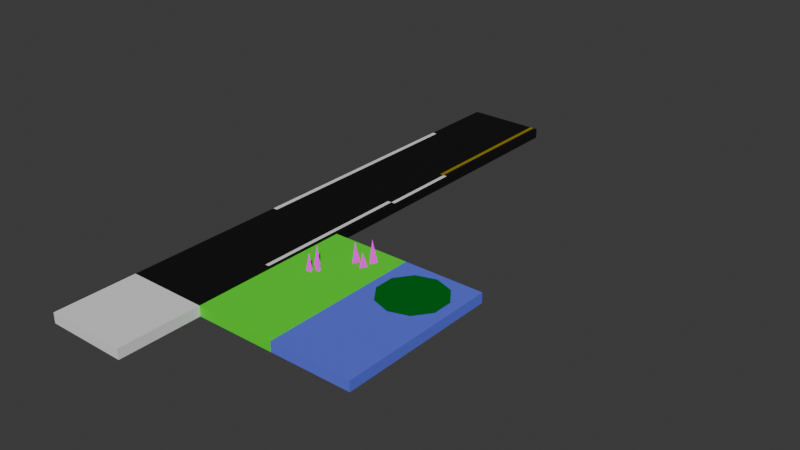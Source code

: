 # Source: meshlib.blend  (saved by Blender 4.5.90; exported with 4.5.12 LTS)
import bpy
from mathutils import Matrix  # noqa: F401  (used for matrix-valued properties, if any)

bpy.ops.wm.read_factory_settings(use_empty=True)
scene = bpy.context.scene
scene.name = 'Scene'

# ---- collections
col_collection = bpy.data.collections.new('Collection'); scene.collection.children.link(col_collection)
col_tmp = bpy.data.collections.new('tmp'); scene.collection.children.link(col_tmp)

# ---- images (referenced by path relative to the original .blend; pixels are not part of the script)
import os
ASSET_DIR = os.environ.get("B2B_ASSET_DIR", "")  # directory of the original .blend (textures are referenced by path, not embedded)
HERE = os.path.dirname(os.path.abspath(__file__))  # packed textures are extracted next to this script under _unpacked/

def load_image(name, relpath, width, height, colorspace="sRGB"):
    """Load a texture the original file referenced (path relative to the .blend, or extracted next to this script)."""
    p = next((c for c in (os.path.join(HERE, relpath), os.path.join(ASSET_DIR, relpath)) if relpath and os.path.exists(c)), "")
    if p:
        img = bpy.data.images.load(p, check_existing=True)
        img.name = name
    else:  # same state as the original file: an image datablock whose file is absent (Cycles renders it pink)
        img = bpy.data.images.new(name, width, height)
        img.source = "FILE"
        img.filepath = "//" + (relpath or name)
    img.colorspace_settings.name = colorspace
    return img
img_grass_jpg = load_image('grass.jpg', 'grass.jpg', 1024, 1024, 'sRGB')

# ---- materials (node trees are filled in below, after node groups)
mat_road = bpy.data.materials.new('Road')
mat_whitepaint = bpy.data.materials.new('WhitePaint')
mat_grass = bpy.data.materials.new('Grass')
mat_water = bpy.data.materials.new('Water')
mat_lilypad = bpy.data.materials.new('Lilypad')
mat_yellowpaint = bpy.data.materials.new('YellowPaint')
mat_grassgrowth = bpy.data.materials.new('GrassGrowth')

# ---- material node trees
mat_road.use_nodes = True; mat_road.node_tree.nodes.clear()
_N = mat_road.node_tree.nodes; _L = mat_road.node_tree.links
n0 = _N.new('ShaderNodeOutputMaterial'); n0.name = 'Material Output'; n0.location = (200, 100)
n1 = _N.new('ShaderNodeBsdfPrincipled'); n1.name = 'Principled BSDF'; n1.location = (-200, 100)
n1.inputs[0].default_value = (0.007499, 0.007499, 0.007499, 1.0)
n1.inputs[2].default_value = 1.0
n1.inputs[7].default_value = 1.0
n1.inputs[13].default_value = 0.0
_L.new(n1.outputs[0], n0.inputs[0])
n0.is_active_output = True
mat_whitepaint.use_nodes = True; mat_whitepaint.node_tree.nodes.clear()
_N = mat_whitepaint.node_tree.nodes; _L = mat_whitepaint.node_tree.links
n0 = _N.new('ShaderNodeOutputMaterial'); n0.name = 'Material Output'; n0.location = (200, 100)
n1 = _N.new('ShaderNodeBsdfPrincipled'); n1.name = 'Principled BSDF'; n1.location = (-200, 100)
n1.inputs[0].default_value = (0.7991, 0.7991, 0.7991, 1.0)
n1.inputs[13].default_value = 0.0
_L.new(n1.outputs[0], n0.inputs[0])
n0.is_active_output = True
mat_grass.use_nodes = True; mat_grass.node_tree.nodes.clear()
_N = mat_grass.node_tree.nodes; _L = mat_grass.node_tree.links
n0 = _N.new('ShaderNodeOutputMaterial'); n0.name = 'Material Output'; n0.location = (307, 161)
n1 = _N.new('ShaderNodeBsdfPrincipled'); n1.name = 'Principled BSDF'; n1.location = (-93, 161)
n1.inputs[0].default_value = (0.08232, 0.8156, 0.02711, 1.0)
n1.inputs[2].default_value = 1.0
n1.inputs[13].default_value = 0.0
_L.new(n1.outputs[0], n0.inputs[0])
n0.is_active_output = True
mat_water.use_nodes = True; mat_water.node_tree.nodes.clear()
_N = mat_water.node_tree.nodes; _L = mat_water.node_tree.links
n0 = _N.new('ShaderNodeBsdfPrincipled'); n0.name = 'Principled BSDF'; n0.location = (-200, 100)
n0.inputs[0].default_value = (0.1204, 0.1601, 0.8007, 1.0)
n0.inputs[13].default_value = 0.0
n1 = _N.new('ShaderNodeOutputMaterial'); n1.name = 'Material Output'; n1.location = (200, 100)
_L.new(n0.outputs[0], n1.inputs[0])
n1.is_active_output = True
mat_lilypad.use_nodes = True; mat_lilypad.node_tree.nodes.clear()
_N = mat_lilypad.node_tree.nodes; _L = mat_lilypad.node_tree.links
n0 = _N.new('ShaderNodeBsdfPrincipled'); n0.name = 'Principled BSDF'; n0.location = (-200, 100)
n0.inputs[0].default_value = (0.0009754, 0.1538, 0.01595, 1.0)
n0.inputs[13].default_value = 0.0
n1 = _N.new('ShaderNodeOutputMaterial'); n1.name = 'Material Output'; n1.location = (200, 100)
_L.new(n0.outputs[0], n1.inputs[0])
n1.is_active_output = True
mat_yellowpaint.use_nodes = True; mat_yellowpaint.node_tree.nodes.clear()
_N = mat_yellowpaint.node_tree.nodes; _L = mat_yellowpaint.node_tree.links
n0 = _N.new('ShaderNodeBsdfPrincipled'); n0.name = 'Principled BSDF'; n0.location = (-200, 100)
n0.inputs[0].default_value = (0.3078, 0.2253, 0.005173, 1.0)
n0.inputs[13].default_value = 0.0
n1 = _N.new('ShaderNodeOutputMaterial'); n1.name = 'Material Output'; n1.location = (200, 100)
_L.new(n0.outputs[0], n1.inputs[0])
n1.is_active_output = True
mat_grassgrowth.use_nodes = True; mat_grassgrowth.node_tree.nodes.clear()
_N = mat_grassgrowth.node_tree.nodes; _L = mat_grassgrowth.node_tree.links
n0 = _N.new('ShaderNodeOutputMaterial'); n0.name = 'Material Output'; n0.location = (307, 161)
n1 = _N.new('ShaderNodeTexImage'); n1.name = 'Image Texture'; n1.location = (-8, 190)
n1.image = img_grass_jpg
n1.extension = 'MIRROR'
n2 = _N.new('ShaderNodeMapping'); n2.name = 'Mapping'; n2.location = (-217, 230)
n3 = _N.new('ShaderNodeTexCoord'); n3.name = 'Texture Coordinate'; n3.location = (-427, 195)
_L.new(n1.outputs[0], n0.inputs[0])
_L.new(n2.outputs[0], n1.inputs[0])
_L.new(n3.outputs[2], n2.inputs[0])
n0.is_active_output = True

# ---- world
world_world = bpy.data.worlds.new('World'); scene.world = world_world
world_world.color = (0.05088, 0.05088, 0.05088)
world_world.sun_shadow_jitter_overblur = 0.0

# ---- meshes
me_cube_002 = bpy.data.meshes.new('Cube.002')
me_cube_002.from_pydata([(-1.0, -1.0, -0.25), (-1.0, -1.0, 0.0), (-1.0, 1.0, -0.25), (-1.0, 1.0, 0.0), (1.0, -1.0, -0.25), (1.0, -1.0, 0.0), (1.0, 1.0, -0.25), (1.0, 1.0, 0.0)], [], [(0, 1, 3, 2), (2, 3, 7, 6), (6, 7, 5, 4), (4, 5, 1, 0), (2, 6, 4, 0), (7, 3, 1, 5)])
_uv = me_cube_002.uv_layers.new(name='UVMap')
_uv.uv.foreach_set('vector', [0.375, 0.0, 0.625, 0.0, 0.625, 0.25, 0.375, 0.25, 0.375, 0.25, 0.625, 0.25, 0.625, 0.5, 0.375, 0.5, 0.375, 0.5, 0.625, 0.5, 0.625, 0.75, 0.375, 0.75, 0.375, 0.75, 0.625, 0.75, 0.625, 1.0, 0.375, 1.0, 0.125, 0.5, 0.375, 0.5, 0.375, 0.75, 0.125, 0.75, 0.625, 0.5, 0.875, 0.5, 0.875, 0.75, 0.625, 0.75])
me_cube_002.update()
me_cube_003 = bpy.data.meshes.new('Cube.003')
me_cube_003.from_pydata([(-1.0, -1.0, -0.25), (-1.0, -1.0, 0.0), (-1.0, 1.0, -0.25), (-1.0, 1.0, 0.0), (1.0, -1.0, -0.25), (1.0, -1.0, 0.0), (1.0, 1.0, -0.25), (1.0, 1.0, 0.0)], [], [(0, 1, 3, 2), (2, 3, 7, 6), (6, 7, 5, 4), (4, 5, 1, 0), (2, 6, 4, 0), (7, 3, 1, 5)])
_uv = me_cube_003.uv_layers.new(name='UVMap')
_uv.uv.foreach_set('vector', [0.375, 0.0, 0.625, 0.0, 0.625, 0.25, 0.375, 0.25, 0.375, 0.25, 0.625, 0.25, 0.625, 0.5, 0.375, 0.5, 0.375, 0.5, 0.625, 0.5, 0.625, 0.75, 0.375, 0.75, 0.375, 0.75, 0.625, 0.75, 0.625, 1.0, 0.375, 1.0, 0.125, 0.5, 0.375, 0.5, 0.375, 0.75, 0.125, 0.75, 0.625, 0.5, 0.875, 0.5, 0.875, 0.75, 0.625, 0.75])
me_cube_003.materials.append(mat_road)
me_cube_003.update()
me_cube_004 = bpy.data.meshes.new('Cube.004')
me_cube_004.from_pydata([(-1.0, -1.0, -0.25), (-1.0, -1.0, 0.0), (-1.0, 1.0, -0.25), (-1.0, 1.0, 0.0), (1.0, -1.0, -0.25), (1.0, -1.0, 0.0), (1.0, 1.0, -0.25), (1.0, 1.0, 0.0), (0.8, 1.0, -0.25), (0.8, 1.0, 0.0), (0.8, -1.0, -0.25), (0.8, -1.0, 0.0), (0.9, 1.0, 0.0), (0.9, -1.0, -0.25), (0.9, 1.0, -0.25), (0.9, -1.0, 0.0)], [], [(0, 1, 3, 2), (14, 12, 7, 6), (6, 7, 5, 4), (10, 11, 1, 0), (14, 6, 4, 13), (9, 3, 1, 11), (12, 9, 11, 15), (2, 8, 10, 0), (13, 15, 11, 10), (2, 3, 9, 8), (4, 5, 15, 13), (7, 12, 15, 5), (8, 14, 13, 10), (8, 9, 12, 14)])
me_cube_004.polygons.foreach_set('material_index', [0, 0, 0, 0, 0, 0, 1, 0, 1, 0, 0, 0, 1, 1])
_uv = me_cube_004.uv_layers.new(name='UVMap')
_uv.uv.foreach_set('vector', [0.375, 0.0, 0.625, 0.0, 0.625, 0.25, 0.375, 0.25, 0.375, 0.4875, 0.625, 0.4875, 0.625, 0.5, 0.375, 0.5, 0.375, 0.5, 0.625, 0.5, 0.625, 0.75, 0.375, 0.75, 0.375, 0.775, 0.625, 0.775, 0.625, 1.0, 0.375, 1.0, 0.3625, 0.5, 0.375, 0.5, 0.375, 0.75, 0.3625, 0.75, 0.65, 0.5, 0.875, 0.5, 0.875, 0.75, 0.65, 0.75, 0.6375, 0.5, 0.65, 0.5, 0.65, 0.75, 0.6375, 0.75, 0.125, 0.5, 0.35, 0.5, 0.35, 0.75, 0.125, 0.75, 0.375, 0.7625, 0.625, 0.7625, 0.625, 0.775, 0.375, 0.775, 0.375, 0.25, 0.625, 0.25, 0.625, 0.475, 0.375, 0.475, 0.375, 0.75, 0.625, 0.75, 0.625, 0.7625, 0.375, 0.7625, 0.625, 0.5, 0.6375, 0.5, 0.6375, 0.75, 0.625, 0.75, 0.35, 0.5, 0.3625, 0.5, 0.3625, 0.75, 0.35, 0.75, 0.375, 0.475, 0.625, 0.475, 0.625, 0.4875, 0.375, 0.4875])
me_cube_004.materials.append(mat_road)
me_cube_004.materials.append(mat_whitepaint)
me_cube_004.update()
me_cube_005 = bpy.data.meshes.new('Cube.005')
me_cube_005.from_pydata([(-1.0, -1.0, -0.25), (-1.0, -1.0, 0.0), (-1.0, 1.0, -0.25), (-1.0, 1.0, 0.0), (1.0, -1.0, -0.25), (1.0, -1.0, 0.0), (1.0, 1.0, -0.25), (1.0, 1.0, 0.0)], [], [(0, 1, 3, 2), (2, 3, 7, 6), (6, 7, 5, 4), (4, 5, 1, 0), (2, 6, 4, 0), (7, 3, 1, 5)])
_uv = me_cube_005.uv_layers.new(name='UVMap')
_uv.uv.foreach_set('vector', [0.375, 0.0, 0.625, 0.0, 0.625, 0.25, 0.375, 0.25, 0.375, 0.25, 0.625, 0.25, 0.625, 0.5, 0.375, 0.5, 0.375, 0.5, 0.625, 0.5, 0.625, 0.75, 0.375, 0.75, 0.375, 0.75, 0.625, 0.75, 0.625, 1.0, 0.375, 1.0, 0.125, 0.5, 0.375, 0.5, 0.375, 0.75, 0.125, 0.75, 0.625, 0.5, 0.875, 0.5, 0.875, 0.75, 0.625, 0.75])
me_cube_005.materials.append(mat_grass)
me_cube_005.update()
me_cube_001 = bpy.data.meshes.new('Cube.001')
me_cube_001.from_pydata([(-1.0, -1.0, -0.25), (-1.0, -1.0, 0.0), (-1.0, 1.0, -0.25), (-1.0, 1.0, 0.0), (1.0, -1.0, -0.25), (1.0, -1.0, 0.0), (1.0, 1.0, -0.25), (1.0, 1.0, 0.0)], [], [(0, 1, 3, 2), (2, 3, 7, 6), (6, 7, 5, 4), (4, 5, 1, 0), (2, 6, 4, 0), (7, 3, 1, 5)])
_uv = me_cube_001.uv_layers.new(name='UVMap')
_uv.uv.foreach_set('vector', [0.375, 0.0, 0.625, 0.0, 0.625, 0.25, 0.375, 0.25, 0.375, 0.25, 0.625, 0.25, 0.625, 0.5, 0.375, 0.5, 0.375, 0.5, 0.625, 0.5, 0.625, 0.75, 0.375, 0.75, 0.375, 0.75, 0.625, 0.75, 0.625, 1.0, 0.375, 1.0, 0.125, 0.5, 0.375, 0.5, 0.375, 0.75, 0.125, 0.75, 0.625, 0.5, 0.875, 0.5, 0.875, 0.75, 0.625, 0.75])
me_cube_001.materials.append(mat_water)
me_cube_001.update()
me_circle = bpy.data.meshes.new('Circle')
me_circle.from_pydata([(0.0, 0.0, 0.02), (0.0, 0.8, 0.02), (-0.4702, 0.6472, 0.02), (-0.7608, 0.2472, 0.02), (-0.7608, -0.2472, 0.02), (-0.4702, -0.6472, 0.02), (0.0, -0.8, 0.02), (0.4702, -0.6472, 0.02), (0.7608, -0.2472, 0.02), (0.7608, 0.2472, 0.02), (0.4702, 0.6472, 0.02), (-1.0, -1.0, -0.25), (-1.0, -1.0, 0.0), (-1.0, 1.0, -0.25), (-1.0, 1.0, 0.0), (1.0, -1.0, -0.25), (1.0, -1.0, 0.0), (1.0, 1.0, -0.25), (1.0, 1.0, 0.0)], [], [(0, 1, 2), (0, 2, 3), (0, 3, 4), (0, 4, 5), (0, 5, 6), (0, 6, 7), (0, 7, 8), (0, 8, 9), (0, 9, 10), (0, 10, 1), (11, 12, 14, 13), (13, 14, 18, 17), (17, 18, 16, 15), (15, 16, 12, 11), (13, 17, 15, 11), (18, 14, 12, 16)])
me_circle.polygons.foreach_set('material_index', [0, 0, 0, 0, 0, 0, 0, 0, 0, 0, 1, 1, 1, 1, 1, 1])
_uv = me_circle.uv_layers.new(name='UVMap')
_uv.uv.foreach_set('vector', [0.5, 0.5, 0.5, 1.0, 0.2061, 0.9045, 0.5, 0.5, 0.2061, 0.9045, 0.02447, 0.6545, 0.5, 0.5, 0.02447, 0.6545, 0.02447, 0.3455, 0.5, 0.5, 0.02447, 0.3455, 0.2061, 0.09549, 0.5, 0.5, 0.2061, 0.09549, 0.5, 0.0, 0.5, 0.5, 0.5, 0.0, 0.7939, 0.09549, 0.5, 0.5, 0.7939, 0.09549, 0.9755, 0.3455, 0.5, 0.5, 0.9755, 0.3455, 0.9755, 0.6545, 0.5, 0.5, 0.9755, 0.6545, 0.7939, 0.9045, 0.5, 0.5, 0.7939, 0.9045, 0.5, 1.0, 0.375, 0.0, 0.625, 0.0, 0.625, 0.25, 0.375, 0.25, 0.375, 0.25, 0.625, 0.25, 0.625, 0.5, 0.375, 0.5, 0.375, 0.5, 0.625, 0.5, 0.625, 0.75, 0.375, 0.75, 0.375, 0.75, 0.625, 0.75, 0.625, 1.0, 0.375, 1.0, 0.125, 0.5, 0.375, 0.5, 0.375, 0.75, 0.125, 0.75, 0.625, 0.5, 0.875, 0.5, 0.875, 0.75, 0.625, 0.75])
me_circle.materials.append(mat_lilypad)
me_circle.materials.append(mat_water)
me_circle.update()
me_cube_006 = bpy.data.meshes.new('Cube.006')
me_cube_006.from_pydata([(-1.0, -1.0, -0.25), (-1.0, -1.0, 0.0), (-1.0, 1.0, -0.25), (-1.0, 1.0, 0.0), (1.0, -1.0, -0.25), (1.0, -1.0, 0.0), (1.0, 1.0, -0.25), (1.0, 1.0, 0.0), (0.8, 1.0, -0.25), (0.8, 1.0, 0.0), (0.8, -1.0, -0.25), (0.8, -1.0, 0.0), (0.9, 1.0, 0.0), (0.9, -1.0, -0.25), (0.9, 1.0, -0.25), (0.9, -1.0, 0.0), (-0.8875, 1.0, -0.25), (-0.8875, -1.0, 0.0), (-0.8875, 1.0, 0.0), (-0.8875, -1.0, -0.25)], [], [(0, 1, 3, 2), (14, 12, 7, 6), (6, 7, 5, 4), (19, 17, 1, 0), (14, 6, 4, 13), (18, 3, 1, 17), (12, 9, 11, 15), (16, 8, 10, 19), (13, 15, 11, 10), (16, 18, 9, 8), (4, 5, 15, 13), (7, 12, 15, 5), (8, 14, 13, 10), (8, 9, 12, 14), (2, 3, 18, 16), (2, 16, 19, 0), (9, 18, 17, 11), (10, 11, 17, 19)])
me_cube_006.polygons.foreach_set('material_index', [0, 0, 0, 1, 0, 1, 1, 0, 1, 0, 0, 0, 1, 1, 1, 1, 0, 0])
_uv = me_cube_006.uv_layers.new(name='UVMap')
_uv.uv.foreach_set('vector', [0.375, 0.0, 0.625, 0.0, 0.625, 0.25, 0.375, 0.25, 0.375, 0.4875, 0.625, 0.4875, 0.625, 0.5, 0.375, 0.5, 0.375, 0.5, 0.625, 0.5, 0.625, 0.75, 0.375, 0.75, 0.375, 0.9859, 0.625, 0.9859, 0.625, 1.0, 0.375, 1.0, 0.3625, 0.5, 0.375, 0.5, 0.375, 0.75, 0.3625, 0.75, 0.8609, 0.5, 0.875, 0.5, 0.875, 0.75, 0.8609, 0.75, 0.6375, 0.5, 0.65, 0.5, 0.65, 0.75, 0.6375, 0.75, 0.1391, 0.5, 0.35, 0.5, 0.35, 0.75, 0.1391, 0.75, 0.375, 0.7625, 0.625, 0.7625, 0.625, 0.775, 0.375, 0.775, 0.375, 0.2641, 0.625, 0.2641, 0.625, 0.475, 0.375, 0.475, 0.375, 0.75, 0.625, 0.75, 0.625, 0.7625, 0.375, 0.7625, 0.625, 0.5, 0.6375, 0.5, 0.6375, 0.75, 0.625, 0.75, 0.35, 0.5, 0.3625, 0.5, 0.3625, 0.75, 0.35, 0.75, 0.375, 0.475, 0.625, 0.475, 0.625, 0.4875, 0.375, 0.4875, 0.375, 0.25, 0.625, 0.25, 0.625, 0.2641, 0.375, 0.2641, 0.125, 0.5, 0.1391, 0.5, 0.1391, 0.75, 0.125, 0.75, 0.65, 0.5, 0.8609, 0.5, 0.8609, 0.75, 0.65, 0.75, 0.375, 0.775, 0.625, 0.775, 0.625, 0.9859, 0.375, 0.9859])
me_cube_006.materials.append(mat_road)
me_cube_006.materials.append(mat_whitepaint)
me_cube_006.update()
me_cube_009 = bpy.data.meshes.new('Cube.009')
me_cube_009.from_pydata([(-1.0, -1.0, -0.25), (-1.0, -1.0, 0.0), (-1.0, 1.0, -0.25), (-1.0, 1.0, 0.0), (1.0, -1.0, -0.25), (1.0, -1.0, 0.0), (1.0, 1.0, -0.25), (1.0, 1.0, 0.0), (0.9, 1.0, 0.0), (0.9, -1.0, -0.25), (0.9, 1.0, -0.25), (0.9, -1.0, 0.0), (-0.8875, 1.0, -0.25), (-0.8875, -1.0, 0.0), (-0.8875, 1.0, 0.0), (-0.8875, -1.0, -0.25)], [], [(0, 1, 3, 2), (10, 8, 7, 6), (6, 7, 5, 4), (15, 13, 1, 0), (10, 6, 4, 9), (14, 3, 1, 13), (10, 9, 15, 12), (11, 13, 15, 9), (14, 8, 10, 12), (4, 5, 11, 9), (7, 8, 11, 5), (2, 3, 14, 12), (2, 12, 15, 0), (14, 13, 11, 8)])
me_cube_009.polygons.foreach_set('material_index', [0, 1, 0, 1, 1, 1, 1, 0, 1, 1, 1, 1, 1, 0])
_uv = me_cube_009.uv_layers.new(name='UVMap')
_uv.uv.foreach_set('vector', [0.375, 0.0, 0.625, 0.0, 0.625, 0.25, 0.375, 0.25, 0.375, 0.4875, 0.625, 0.4875, 0.625, 0.5, 0.375, 0.5, 0.375, 0.5, 0.625, 0.5, 0.625, 0.75, 0.375, 0.75, 0.375, 0.9859, 0.625, 0.9859, 0.625, 1.0, 0.375, 1.0, 0.3625, 0.5, 0.375, 0.5, 0.375, 0.75, 0.3625, 0.75, 0.8609, 0.5, 0.875, 0.5, 0.875, 0.75, 0.8609, 0.75, 0.3625, 0.5, 0.3625, 0.75, 0.1391, 0.75, 0.1391, 0.5, 0.625, 0.7625, 0.625, 0.9859, 0.375, 0.9859, 0.375, 0.7625, 0.625, 0.2641, 0.625, 0.4875, 0.375, 0.4875, 0.375, 0.2641, 0.375, 0.75, 0.625, 0.75, 0.625, 0.7625, 0.375, 0.7625, 0.625, 0.5, 0.6375, 0.5, 0.6375, 0.75, 0.625, 0.75, 0.375, 0.25, 0.625, 0.25, 0.625, 0.2641, 0.375, 0.2641, 0.125, 0.5, 0.1391, 0.5, 0.1391, 0.75, 0.125, 0.75, 0.8609, 0.5, 0.8609, 0.75, 0.6375, 0.75, 0.6375, 0.5])
me_cube_009.materials.append(mat_road)
me_cube_009.materials.append(mat_whitepaint)
me_cube_009.update()
me_cube_010 = bpy.data.meshes.new('Cube.010')
me_cube_010.from_pydata([(-1.0, -1.0, -0.25), (-1.0, -1.0, 0.0), (-1.0, 1.0, -0.25), (-1.0, 1.0, 0.0), (1.0, -1.0, -0.25), (1.0, -1.0, 0.0), (1.0, 1.0, -0.25), (1.0, 1.0, 0.0), (0.8, 1.0, -0.25), (0.8, 1.0, 0.0), (0.8, -1.0, -0.25), (0.8, -1.0, 0.0), (0.9, 1.0, 0.0), (0.9, -1.0, -0.25), (0.9, 1.0, -0.25), (0.9, -1.0, 0.0), (-0.8875, 1.0, -0.25), (-0.8875, -1.0, 0.0), (-0.8875, 1.0, 0.0), (-0.8875, -1.0, -0.25)], [], [(0, 1, 3, 2), (14, 12, 7, 6), (6, 7, 5, 4), (19, 17, 1, 0), (14, 6, 4, 13), (18, 3, 1, 17), (12, 9, 11, 15), (16, 8, 10, 19), (13, 15, 11, 10), (16, 18, 9, 8), (4, 5, 15, 13), (7, 12, 15, 5), (8, 14, 13, 10), (8, 9, 12, 14), (2, 3, 18, 16), (2, 16, 19, 0), (9, 18, 17, 11), (10, 11, 17, 19)])
me_cube_010.polygons.foreach_set('material_index', [0, 0, 0, 1, 0, 1, 2, 0, 2, 0, 0, 0, 2, 2, 1, 1, 0, 0])
_uv = me_cube_010.uv_layers.new(name='UVMap')
_uv.uv.foreach_set('vector', [0.375, 0.0, 0.625, 0.0, 0.625, 0.25, 0.375, 0.25, 0.375, 0.4875, 0.625, 0.4875, 0.625, 0.5, 0.375, 0.5, 0.375, 0.5, 0.625, 0.5, 0.625, 0.75, 0.375, 0.75, 0.375, 0.9859, 0.625, 0.9859, 0.625, 1.0, 0.375, 1.0, 0.3625, 0.5, 0.375, 0.5, 0.375, 0.75, 0.3625, 0.75, 0.8609, 0.5, 0.875, 0.5, 0.875, 0.75, 0.8609, 0.75, 0.6375, 0.5, 0.65, 0.5, 0.65, 0.75, 0.6375, 0.75, 0.1391, 0.5, 0.35, 0.5, 0.35, 0.75, 0.1391, 0.75, 0.375, 0.7625, 0.625, 0.7625, 0.625, 0.775, 0.375, 0.775, 0.375, 0.2641, 0.625, 0.2641, 0.625, 0.475, 0.375, 0.475, 0.375, 0.75, 0.625, 0.75, 0.625, 0.7625, 0.375, 0.7625, 0.625, 0.5, 0.6375, 0.5, 0.6375, 0.75, 0.625, 0.75, 0.35, 0.5, 0.3625, 0.5, 0.3625, 0.75, 0.35, 0.75, 0.375, 0.475, 0.625, 0.475, 0.625, 0.4875, 0.375, 0.4875, 0.375, 0.25, 0.625, 0.25, 0.625, 0.2641, 0.375, 0.2641, 0.125, 0.5, 0.1391, 0.5, 0.1391, 0.75, 0.125, 0.75, 0.65, 0.5, 0.8609, 0.5, 0.8609, 0.75, 0.65, 0.75, 0.375, 0.775, 0.625, 0.775, 0.625, 0.9859, 0.375, 0.9859])
me_cube_010.materials.append(mat_road)
me_cube_010.materials.append(mat_whitepaint)
me_cube_010.materials.append(mat_yellowpaint)
me_cube_010.update()
me_cube_011 = bpy.data.meshes.new('Cube.011')
me_cube_011.from_pydata([(-1.0, -1.0, -0.25), (-1.0, -1.0, 0.0), (-1.0, 1.0, -0.25), (-1.0, 1.0, 0.0), (1.0, -1.0, -0.25), (1.0, -1.0, 0.0), (1.0, 1.0, -0.25), (1.0, 1.0, 0.0), (0.8, 1.0, -0.25), (0.8, 1.0, 0.0), (0.8, -1.0, -0.25), (0.8, -1.0, 0.0), (0.9, 1.0, 0.0), (0.9, -1.0, -0.25), (0.9, 1.0, -0.25), (0.9, -1.0, 0.0)], [], [(0, 1, 3, 2), (14, 12, 7, 6), (6, 7, 5, 4), (14, 6, 4, 13), (10, 11, 1, 0), (12, 9, 11, 15), (9, 3, 1, 11), (13, 15, 11, 10), (2, 8, 10, 0), (4, 5, 15, 13), (7, 12, 15, 5), (8, 14, 13, 10), (8, 9, 12, 14), (2, 3, 9, 8)])
me_cube_011.polygons.foreach_set('material_index', [0, 0, 0, 0, 0, 2, 0, 2, 1, 0, 0, 2, 2, 1])
_uv = me_cube_011.uv_layers.new(name='UVMap')
_uv.uv.foreach_set('vector', [0.375, 0.0, 0.625, 0.0, 0.625, 0.25, 0.375, 0.25, 0.375, 0.4875, 0.625, 0.4875, 0.625, 0.5, 0.375, 0.5, 0.375, 0.5, 0.625, 0.5, 0.625, 0.75, 0.375, 0.75, 0.3625, 0.5, 0.375, 0.5, 0.375, 0.75, 0.3625, 0.75, 0.375, 0.775, 0.625, 0.775, 0.625, 1.0, 0.375, 1.0, 0.6375, 0.5, 0.65, 0.5, 0.65, 0.75, 0.6375, 0.75, 0.65, 0.5, 0.875, 0.5, 0.875, 0.75, 0.65, 0.75, 0.375, 0.7625, 0.625, 0.7625, 0.625, 0.775, 0.375, 0.775, 0.125, 0.5, 0.35, 0.5, 0.35, 0.75, 0.125, 0.75, 0.375, 0.75, 0.625, 0.75, 0.625, 0.7625, 0.375, 0.7625, 0.625, 0.5, 0.6375, 0.5, 0.6375, 0.75, 0.625, 0.75, 0.35, 0.5, 0.3625, 0.5, 0.3625, 0.75, 0.35, 0.75, 0.375, 0.475, 0.625, 0.475, 0.625, 0.4875, 0.375, 0.4875, 0.375, 0.25, 0.625, 0.25, 0.625, 0.475, 0.375, 0.475])
me_cube_011.materials.append(mat_road)
me_cube_011.materials.append(mat_whitepaint)
me_cube_011.materials.append(mat_yellowpaint)
me_cube_011.update()
me_cube_016 = bpy.data.meshes.new('Cube.016')
me_cube_016.from_pydata([(-1.0, -1.0, -0.25), (-1.0, -1.0, 0.0), (-1.0, 1.0, -0.25), (-1.0, 1.0, 0.0), (1.0, -1.0, -0.25), (1.0, -1.0, 0.0), (1.0, 1.0, -0.25), (1.0, 1.0, 0.0), (-0.3021, -0.5024, -0.005964), (-0.2308, -0.6258, -0.005964), (-0.3734, -0.6258, -0.005964), (-0.3021, -0.5847, 0.4142), (-0.3301, -0.2331, -0.01449), (-0.2588, -0.3565, -0.01449), (-0.4014, -0.3565, -0.01449), (-0.3301, -0.3154, 0.4805), (-0.1799, -0.3684, -0.03613), (-0.1086, -0.4919, -0.03613), (-0.2512, -0.4919, -0.03613), (-0.1799, -0.4507, 0.2805), (0.2842, 0.3549, 0.01176), (0.1976, 0.1844, 0.01176), (0.09327, 0.3446, 0.01176), (0.1917, 0.2946, 0.4819), (0.5662, 0.5834, 0.002211), (0.4797, 0.413, 0.002211), (0.3753, 0.5732, 0.002211), (0.4738, 0.5232, 0.5562), (0.5241, 0.3157, -0.022), (0.4376, 0.1452, -0.022), (0.3332, 0.3054, -0.022), (0.4316, 0.2554, 0.3323)], [], [(0, 1, 3, 2), (2, 3, 7, 6), (6, 7, 5, 4), (4, 5, 1, 0), (2, 6, 4, 0), (7, 3, 1, 5), (8, 11, 9), (9, 11, 10), (10, 11, 8), (12, 15, 13), (13, 15, 14), (14, 15, 12), (16, 19, 17), (17, 19, 18), (18, 19, 16), (20, 23, 21), (21, 23, 22), (22, 23, 20), (24, 27, 25), (25, 27, 26), (26, 27, 24), (28, 31, 29), (29, 31, 30), (30, 31, 28)])
me_cube_016.polygons.foreach_set('material_index', [0, 0, 0, 0, 0, 0, 1, 1, 1, 1, 1, 1, 1, 1, 1, 1, 1, 1, 1, 1, 1, 1, 1, 1])
_uv = me_cube_016.uv_layers.new(name='UVMap')
_uv.uv.foreach_set('vector', [0.375, 0.0, 0.625, 0.0, 0.625, 0.25, 0.375, 0.25, 0.375, 0.25, 0.625, 0.25, 0.625, 0.5, 0.375, 0.5, 0.375, 0.5, 0.625, 0.5, 0.625, 0.75, 0.375, 0.75, 0.375, 0.75, 0.625, 0.75, 0.625, 1.0, 0.375, 1.0, 0.125, 0.5, 0.375, 0.5, 0.375, 0.75, 0.125, 0.75, 0.625, 0.5, 0.875, 0.5, 0.875, 0.75, 0.625, 0.75, 0.5, 1.0, 0.5, 0.5, 0.933, 0.25, 0.933, 0.25, 0.5, 0.5, 0.06699, 0.25, 0.06699, 0.25, 0.5, 0.5, 0.5, 1.0, 0.5, 1.0, 0.5, 0.5, 0.933, 0.25, 0.933, 0.25, 0.5, 0.5, 0.06699, 0.25, 0.06699, 0.25, 0.5, 0.5, 0.5, 1.0, 0.5, 1.0, 0.5, 0.5, 0.933, 0.25, 0.933, 0.25, 0.5, 0.5, 0.06699, 0.25, 0.06699, 0.25, 0.5, 0.5, 0.5, 1.0, 0.5, 1.0, 0.5, 0.5, 0.933, 0.25, 0.933, 0.25, 0.5, 0.5, 0.06699, 0.25, 0.06699, 0.25, 0.5, 0.5, 0.5, 1.0, 0.5, 1.0, 0.5, 0.5, 0.933, 0.25, 0.933, 0.25, 0.5, 0.5, 0.06699, 0.25, 0.06699, 0.25, 0.5, 0.5, 0.5, 1.0, 0.5, 1.0, 0.5, 0.5, 0.933, 0.25, 0.933, 0.25, 0.5, 0.5, 0.06699, 0.25, 0.06699, 0.25, 0.5, 0.5, 0.5, 1.0])
me_cube_016.materials.append(mat_grass)
me_cube_016.materials.append(mat_grassgrowth)
me_cube_016.update()

# ---- objects
ob_base = bpy.data.objects.new('Base', me_cube_002)
ob_roadmiddle = bpy.data.objects.new('RoadMiddle', me_cube_003)
ob_roadsidewhite = bpy.data.objects.new('RoadSideWhite', me_cube_004)
ob_grass = bpy.data.objects.new('Grass', me_cube_005)
ob_water = bpy.data.objects.new('Water', me_cube_001)
ob_waterlilypad = bpy.data.objects.new('WaterLilypad', me_circle)
ob_roadsidewhite2 = bpy.data.objects.new('RoadSideWhite2', me_cube_006)
ob_roadmiddle2 = bpy.data.objects.new('RoadMiddle2', me_cube_009)
ob_roadsideyellow = bpy.data.objects.new('RoadSideYellow', me_cube_010)
ob_roadsideyellow2 = bpy.data.objects.new('RoadSideYellow2', me_cube_011)
ob_grassgrowth = bpy.data.objects.new('GrassGrowth', me_cube_016)

# ---- transforms, parenting, visibility, modifiers, constraints
ob_base.location = (0.0, 0.0, 0.125)
ob_roadmiddle.location = (0.0, 2.0, 0.125)
ob_roadsidewhite.location = (0.0, 4.0, 0.125)
ob_grass.location = (2.0, 2.0, 0.125)
ob_water.location = (4.0, 2.0, 0.125)
ob_waterlilypad.location = (4.0, 4.0, 0.125)
ob_roadsidewhite2.location = (0.0, 6.0, 0.125)
ob_roadmiddle2.location = (0.0, 8.0, 0.125)
ob_roadsideyellow.location = (0.0, 10.0, 0.125)
ob_roadsideyellow2.location = (0.0, 12.0, 0.125)
ob_grassgrowth.location = (2.0, 4.0, 0.125)

# ---- collection membership
col_collection.objects.link(ob_base)
col_collection.objects.link(ob_roadmiddle)
col_collection.objects.link(ob_roadsidewhite)
col_collection.objects.link(ob_grass)
col_collection.objects.link(ob_water)
col_collection.objects.link(ob_waterlilypad)
col_collection.objects.link(ob_roadsidewhite2)
col_collection.objects.link(ob_roadmiddle2)
col_collection.objects.link(ob_roadsideyellow)
col_collection.objects.link(ob_roadsideyellow2)
col_tmp.objects.link(ob_grassgrowth)

# ---- scene / render settings (as saved in the file)
scene.frame_start = 1; scene.frame_end = 250; scene.frame_set(1)
scene.render.engine = 'BLENDER_EEVEE_NEXT'
scene.render.hair_type = 'STRIP'
bpy.context.view_layer.update()

# ---- added for rendering (the .blend has no active camera and no usable light): camera, sun
cam_auto = bpy.data.cameras.new('AutoCamera')
cam_auto.lens = 50.0
cam_auto.sensor_width = 36.0
cam_auto.clip_end = 1000.0
ob_auto_camera = bpy.data.objects.new('AutoCamera', cam_auto)
scene.collection.objects.link(ob_auto_camera)
ob_auto_camera.location = (16.1123, -10.9348, 11.5679)
ob_auto_camera.rotation_euler = (1.09748, -7.21219e-08, 0.694738)
scene.camera = ob_auto_camera
light_auto_sun = bpy.data.lights.new('AutoSun', 'SUN')
light_auto_sun.energy = 3.0
light_auto_sun.angle = 0.0523599
ob_auto_sun = bpy.data.objects.new('AutoSun', light_auto_sun)
scene.collection.objects.link(ob_auto_sun)
ob_auto_sun.rotation_euler = (0.872665, 0.174533, 0.523599)
bpy.context.view_layer.update()
